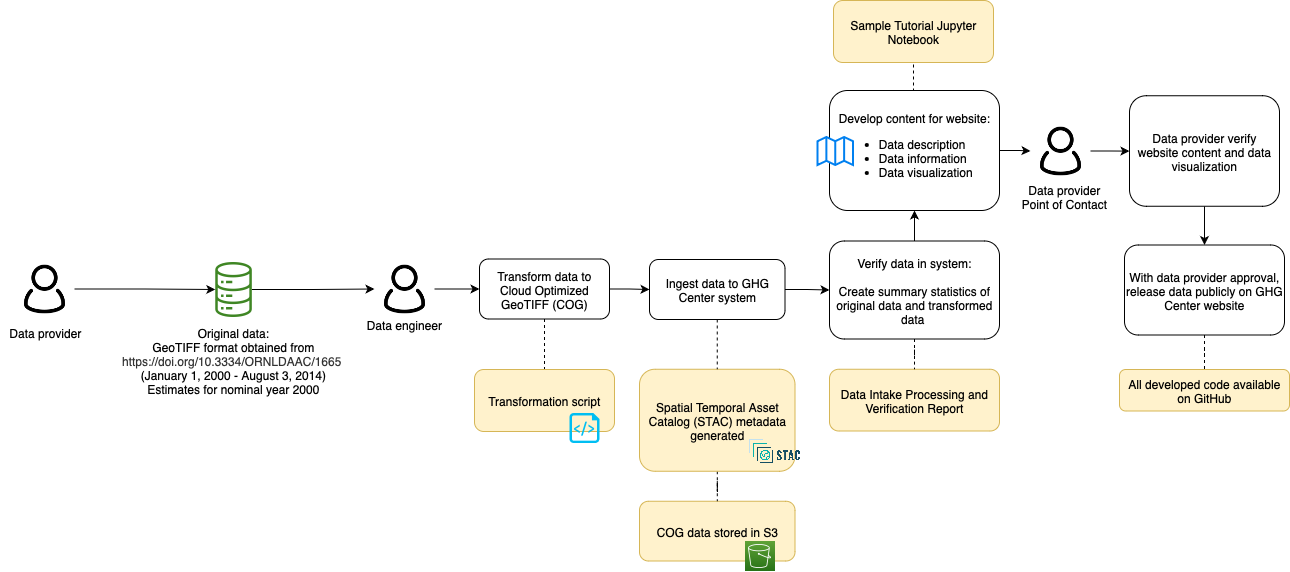

The diagram above was exported from draw.io. Its source (the exported page's mxGraphModel, read from the mxfile embedded in the PNG):
<mxGraphModel dx="2084" dy="746" grid="1" gridSize="10" guides="1" tooltips="1" connect="1" arrows="1" fold="1" page="1" pageScale="1" pageWidth="850" pageHeight="1100" math="0" shadow="0">
  <root>
    <mxCell id="0" />
    <mxCell id="1" parent="0" />
    <mxCell id="2" value="COG data stored in S3" style="rounded=1;whiteSpace=wrap;html=1;fillColor=#fff2cc;strokeColor=#d6b656;" parent="1" vertex="1">
      <mxGeometry x="290" y="1560.75" width="155.5" height="59.75" as="geometry" />
    </mxCell>
    <mxCell id="3" value="" style="edgeStyle=orthogonalEdgeStyle;rounded=0;orthogonalLoop=1;jettySize=auto;html=1;endArrow=none;endFill=0;dashed=1;" parent="1" source="4" target="2" edge="1">
      <mxGeometry relative="1" as="geometry" />
    </mxCell>
    <mxCell id="4" value="Spatial Temporal Asset Catalog (STAC) metadata generated" style="rounded=1;whiteSpace=wrap;html=1;fillColor=#fff2cc;strokeColor=#d6b656;" parent="1" vertex="1">
      <mxGeometry x="290" y="1428.75" width="155.5" height="102" as="geometry" />
    </mxCell>
    <mxCell id="5" style="edgeStyle=orthogonalEdgeStyle;rounded=0;orthogonalLoop=1;jettySize=auto;html=1;entryX=0;entryY=0.5;entryDx=0;entryDy=0;" parent="1" source="6" target="23" edge="1">
      <mxGeometry relative="1" as="geometry" />
    </mxCell>
    <mxCell id="6" value="" style="sketch=0;outlineConnect=0;fontColor=#232F3E;gradientColor=none;fillColor=#3F8624;strokeColor=none;dashed=0;verticalLabelPosition=bottom;verticalAlign=top;align=center;html=1;fontSize=12;fontStyle=0;aspect=fixed;pointerEvents=1;shape=mxgraph.aws4.iot_analytics_data_store;" parent="1" vertex="1">
      <mxGeometry x="-135" y="1321.5" width="38.08" height="55" as="geometry" />
    </mxCell>
    <mxCell id="7" value="" style="shape=image;verticalLabelPosition=bottom;labelBackgroundColor=default;verticalAlign=top;aspect=fixed;imageAspect=0;image=https://d33wubrfki0l68.cloudfront.net/22691a3c3002324451ed99f4009de8aab761e1b7/d24da/public/images-original/stac-01.png;" parent="1" vertex="1">
      <mxGeometry x="397" y="1490.75" width="56.01" height="40" as="geometry" />
    </mxCell>
    <mxCell id="8" value="Data Intake Processing and Verification Report" style="rounded=1;whiteSpace=wrap;html=1;fillColor=#fff2cc;strokeColor=#d6b656;" parent="1" vertex="1">
      <mxGeometry x="480" y="1428.75" width="170" height="61.75" as="geometry" />
    </mxCell>
    <mxCell id="9" value="" style="edgeStyle=orthogonalEdgeStyle;rounded=0;orthogonalLoop=1;jettySize=auto;html=1;" parent="1" source="11" target="35" edge="1">
      <mxGeometry relative="1" as="geometry" />
    </mxCell>
    <mxCell id="10" style="edgeStyle=orthogonalEdgeStyle;rounded=0;orthogonalLoop=1;jettySize=auto;html=1;exitX=0.5;exitY=0;exitDx=0;exitDy=0;entryX=0.5;entryY=1;entryDx=0;entryDy=0;endArrow=none;endFill=0;dashed=1;" parent="1" source="11" target="40" edge="1">
      <mxGeometry relative="1" as="geometry" />
    </mxCell>
    <mxCell id="11" value="Develop content for website:&lt;br&gt;&lt;ul&gt;&lt;li style=&quot;text-align: left;&quot;&gt;Data description&lt;/li&gt;&lt;li style=&quot;text-align: left;&quot;&gt;Data information&lt;/li&gt;&lt;li style=&quot;text-align: left;&quot;&gt;Data visualization&lt;/li&gt;&lt;/ul&gt;" style="rounded=1;whiteSpace=wrap;html=1;" parent="1" vertex="1">
      <mxGeometry x="480" y="1150" width="170" height="120" as="geometry" />
    </mxCell>
    <mxCell id="12" value="" style="html=1;verticalLabelPosition=bottom;align=center;labelBackgroundColor=#ffffff;verticalAlign=top;strokeWidth=2;strokeColor=#0080F0;shadow=0;dashed=0;shape=mxgraph.ios7.icons.map;" parent="1" vertex="1">
      <mxGeometry x="468" y="1196.5" width="35.5" height="28" as="geometry" />
    </mxCell>
    <mxCell id="13" style="edgeStyle=orthogonalEdgeStyle;rounded=0;orthogonalLoop=1;jettySize=auto;html=1;exitX=0.5;exitY=1;exitDx=0;exitDy=0;entryX=0.5;entryY=0;entryDx=0;entryDy=0;" parent="1" source="14" target="16" edge="1">
      <mxGeometry relative="1" as="geometry" />
    </mxCell>
    <mxCell id="14" value="Data provider verify website content and data visualization" style="rounded=1;whiteSpace=wrap;html=1;" parent="1" vertex="1">
      <mxGeometry x="780" y="1155.25" width="150" height="110.5" as="geometry" />
    </mxCell>
    <mxCell id="15" value="" style="edgeStyle=orthogonalEdgeStyle;rounded=0;orthogonalLoop=1;jettySize=auto;html=1;endArrow=none;endFill=0;dashed=1;" parent="1" source="16" target="37" edge="1">
      <mxGeometry relative="1" as="geometry" />
    </mxCell>
    <mxCell id="16" value="With data provider approval, release data publicly on GHG Center website" style="rounded=1;whiteSpace=wrap;html=1;" parent="1" vertex="1">
      <mxGeometry x="775" y="1304.5" width="160" height="90" as="geometry" />
    </mxCell>
    <mxCell id="17" value="&lt;font style=&quot;font-size: 12px;&quot;&gt;Data engineer&lt;/font&gt;" style="rounded=0;whiteSpace=wrap;html=1;strokeColor=none;fillColor=none;fontSize=12;" parent="1" vertex="1">
      <mxGeometry x="10" y="1368.5" width="90" height="30" as="geometry" />
    </mxCell>
    <mxCell id="18" style="edgeStyle=orthogonalEdgeStyle;rounded=0;orthogonalLoop=1;jettySize=auto;html=1;" parent="1" source="19" target="6" edge="1">
      <mxGeometry relative="1" as="geometry" />
    </mxCell>
    <mxCell id="19" value="" style="shape=image;html=1;verticalAlign=top;verticalLabelPosition=bottom;labelBackgroundColor=#ffffff;imageAspect=0;aspect=fixed;image=https://cdn0.iconfinder.com/data/icons/eon-social-media-contact-info-2/32/user_people_person_users_man-128.png" parent="1" vertex="1">
      <mxGeometry x="-335" y="1318.5" width="60" height="60" as="geometry" />
    </mxCell>
    <mxCell id="20" value="" style="sketch=0;points=[[0,0,0],[0.25,0,0],[0.5,0,0],[0.75,0,0],[1,0,0],[0,1,0],[0.25,1,0],[0.5,1,0],[0.75,1,0],[1,1,0],[0,0.25,0],[0,0.5,0],[0,0.75,0],[1,0.25,0],[1,0.5,0],[1,0.75,0]];outlineConnect=0;fontColor=#232F3E;gradientColor=#60A337;gradientDirection=north;fillColor=#277116;strokeColor=#ffffff;dashed=0;verticalLabelPosition=bottom;verticalAlign=top;align=center;html=1;fontSize=12;fontStyle=0;aspect=fixed;shape=mxgraph.aws4.resourceIcon;resIcon=mxgraph.aws4.s3;" parent="1" vertex="1">
      <mxGeometry x="395" y="1600.5" width="30" height="30" as="geometry" />
    </mxCell>
    <mxCell id="21" value="&lt;div style=&quot;&quot;&gt;&lt;span style=&quot;&quot;&gt;&lt;font face=&quot;Helvetica&quot; style=&quot;font-size: 12px;&quot;&gt;Original data:&lt;/font&gt;&lt;/span&gt;&lt;/div&gt;&lt;div style=&quot;&quot;&gt;&lt;font style=&quot;font-size: 12px;&quot; face=&quot;Helvetica&quot;&gt;&lt;span style=&quot;&quot;&gt;GeoTIFF format obtained from&lt;br&gt;&lt;/span&gt;&lt;span style=&quot;color: rgb(50, 50, 50); text-align: start; background-color: rgb(255, 255, 255);&quot;&gt;&lt;a href=&quot;https://doi.org/10.3334/ORNLDAAC/1665&quot;&gt;https://doi.org/10.3334/ORNLDAAC/1665&lt;/a&gt;&lt;/span&gt;&amp;nbsp;&lt;br&gt;&lt;/font&gt;&lt;/div&gt;&lt;font style=&quot;font-size: 12px;&quot; face=&quot;Helvetica&quot;&gt;&lt;span style=&quot;color: rgb(0, 0, 0); font-style: normal; font-variant-ligatures: normal; font-variant-caps: normal; font-weight: 400; letter-spacing: normal; orphans: 2; text-indent: 0px; text-transform: none; widows: 2; word-spacing: 0px; -webkit-text-stroke-width: 0px; background-color: rgb(251, 251, 251); text-decoration-thickness: initial; text-decoration-style: initial; text-decoration-color: initial; float: none; display: inline !important;&quot;&gt;&lt;div style=&quot;&quot;&gt;(January 1, 2000 - August 3, 2014)&lt;/div&gt;&lt;/span&gt;&lt;span style=&quot;color: rgb(0, 0, 0); font-style: normal; font-variant-ligatures: normal; font-variant-caps: normal; font-weight: 400; letter-spacing: normal; orphans: 2; text-indent: 0px; text-transform: none; widows: 2; word-spacing: 0px; -webkit-text-stroke-width: 0px; background-color: rgb(251, 251, 251); text-decoration-thickness: initial; text-decoration-style: initial; text-decoration-color: initial; float: none; display: inline !important;&quot;&gt;&lt;div style=&quot;&quot;&gt;Estimates for nominal year 2000&lt;/div&gt;&lt;/span&gt;&lt;/font&gt;" style="text;whiteSpace=wrap;html=1;align=center;" parent="1" vertex="1">
      <mxGeometry x="-175.95999999999998" y="1378.5" width="120" height="111.5" as="geometry" />
    </mxCell>
    <mxCell id="22" value="" style="edgeStyle=orthogonalEdgeStyle;rounded=0;orthogonalLoop=1;jettySize=auto;html=1;" parent="1" source="23" target="27" edge="1">
      <mxGeometry relative="1" as="geometry" />
    </mxCell>
    <mxCell id="23" value="" style="shape=image;html=1;verticalAlign=top;verticalLabelPosition=bottom;labelBackgroundColor=#ffffff;imageAspect=0;aspect=fixed;image=https://cdn0.iconfinder.com/data/icons/eon-social-media-contact-info-2/32/user_people_person_users_man-128.png" parent="1" vertex="1">
      <mxGeometry x="25" y="1318.5" width="60" height="60" as="geometry" />
    </mxCell>
    <mxCell id="24" value="&lt;font style=&quot;font-size: 12px;&quot;&gt;Data provider&lt;br&gt;Point of Contact&lt;br&gt;&lt;/font&gt;" style="rounded=0;whiteSpace=wrap;html=1;strokeColor=none;fillColor=none;" parent="1" vertex="1">
      <mxGeometry x="670" y="1240.5" width="90" height="30" as="geometry" />
    </mxCell>
    <mxCell id="25" style="edgeStyle=orthogonalEdgeStyle;rounded=0;orthogonalLoop=1;jettySize=auto;html=1;exitX=0.5;exitY=1;exitDx=0;exitDy=0;entryX=0.5;entryY=0;entryDx=0;entryDy=0;endArrow=none;endFill=0;dashed=1;" parent="1" source="27" target="36" edge="1">
      <mxGeometry relative="1" as="geometry">
        <mxPoint x="190" y="1402.5" as="targetPoint" />
      </mxGeometry>
    </mxCell>
    <mxCell id="26" style="edgeStyle=orthogonalEdgeStyle;rounded=0;orthogonalLoop=1;jettySize=auto;html=1;exitX=1;exitY=0.5;exitDx=0;exitDy=0;entryX=0;entryY=0.5;entryDx=0;entryDy=0;" parent="1" source="27" target="30" edge="1">
      <mxGeometry relative="1" as="geometry" />
    </mxCell>
    <mxCell id="27" value="Transform data to Cloud Optimized GeoTIFF (COG)" style="rounded=1;whiteSpace=wrap;html=1;" parent="1" vertex="1">
      <mxGeometry x="130" y="1318.5" width="130" height="60" as="geometry" />
    </mxCell>
    <mxCell id="28" style="edgeStyle=orthogonalEdgeStyle;rounded=0;orthogonalLoop=1;jettySize=auto;html=1;exitX=0.5;exitY=1;exitDx=0;exitDy=0;entryX=0.5;entryY=0;entryDx=0;entryDy=0;dashed=1;endArrow=none;endFill=0;" parent="1" source="30" target="4" edge="1">
      <mxGeometry relative="1" as="geometry" />
    </mxCell>
    <mxCell id="29" value="" style="edgeStyle=orthogonalEdgeStyle;rounded=0;orthogonalLoop=1;jettySize=auto;html=1;" parent="1" source="30" target="33" edge="1">
      <mxGeometry relative="1" as="geometry" />
    </mxCell>
    <mxCell id="30" value="Ingest data to GHG Center system" style="rounded=1;whiteSpace=wrap;html=1;" parent="1" vertex="1">
      <mxGeometry x="300" y="1319" width="135.5" height="60" as="geometry" />
    </mxCell>
    <mxCell id="31" value="" style="edgeStyle=orthogonalEdgeStyle;rounded=0;orthogonalLoop=1;jettySize=auto;html=1;endArrow=none;endFill=0;dashed=1;" parent="1" source="33" target="8" edge="1">
      <mxGeometry relative="1" as="geometry" />
    </mxCell>
    <mxCell id="32" value="" style="edgeStyle=orthogonalEdgeStyle;rounded=0;orthogonalLoop=1;jettySize=auto;html=1;" parent="1" source="33" target="11" edge="1">
      <mxGeometry relative="1" as="geometry" />
    </mxCell>
    <mxCell id="33" value="Verify data in system:&lt;br&gt;&lt;br&gt;Create summary statistics of original data and transformed data&amp;nbsp;" style="rounded=1;whiteSpace=wrap;html=1;strokeWidth=1;" parent="1" vertex="1">
      <mxGeometry x="480" y="1300.5" width="170" height="98" as="geometry" />
    </mxCell>
    <mxCell id="34" value="" style="edgeStyle=orthogonalEdgeStyle;rounded=0;orthogonalLoop=1;jettySize=auto;html=1;" parent="1" source="35" target="14" edge="1">
      <mxGeometry relative="1" as="geometry" />
    </mxCell>
    <mxCell id="35" value="" style="shape=image;html=1;verticalAlign=top;verticalLabelPosition=bottom;labelBackgroundColor=#ffffff;imageAspect=0;aspect=fixed;image=https://cdn0.iconfinder.com/data/icons/eon-social-media-contact-info-2/32/user_people_person_users_man-128.png" parent="1" vertex="1">
      <mxGeometry x="681" y="1180.5" width="60" height="60" as="geometry" />
    </mxCell>
    <mxCell id="36" value="Transformation script" style="rounded=1;whiteSpace=wrap;html=1;fillColor=#fff2cc;strokeColor=#d6b656;" parent="1" vertex="1">
      <mxGeometry x="125" y="1429" width="140" height="62" as="geometry" />
    </mxCell>
    <mxCell id="37" value="All developed code available on GitHub" style="rounded=1;whiteSpace=wrap;html=1;fillColor=#fff2cc;strokeColor=#d6b656;" parent="1" vertex="1">
      <mxGeometry x="770" y="1429" width="170" height="41.5" as="geometry" />
    </mxCell>
    <mxCell id="38" value="" style="verticalLabelPosition=bottom;html=1;verticalAlign=top;align=center;strokeColor=none;fillColor=#00BEF2;shape=mxgraph.azure.script_file;pointerEvents=1;" parent="1" vertex="1">
      <mxGeometry x="220" y="1472.5" width="30" height="30" as="geometry" />
    </mxCell>
    <mxCell id="39" value="&lt;font style=&quot;font-size: 12px;&quot;&gt;Data provider&lt;/font&gt;" style="rounded=0;whiteSpace=wrap;html=1;strokeColor=none;fillColor=none;fontSize=12;" parent="1" vertex="1">
      <mxGeometry x="-349" y="1376.5" width="90" height="30" as="geometry" />
    </mxCell>
    <mxCell id="40" value="Sample Tutorial Jupyter Notebook" style="rounded=1;whiteSpace=wrap;html=1;fillColor=#fff2cc;strokeColor=#d6b656;" parent="1" vertex="1">
      <mxGeometry x="484" y="1060" width="160" height="62" as="geometry" />
    </mxCell>
  </root>
</mxGraphModel>